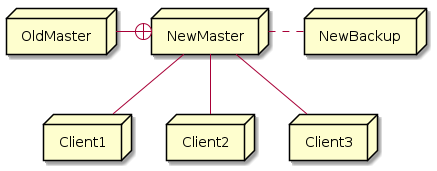

The diagram above was rendered by PlantUML. Its source (embedded in the PNG):
@startuml
Node OldMaster
Node NewMaster
Node NewBackup
Node Client1
Node Client2
Node Client3

OldMaster -right--+ NewMaster
NewMaster -right.. NewBackup
NewMaster -- Client1
NewMaster -- Client2
NewMaster -- Client3


@enduml